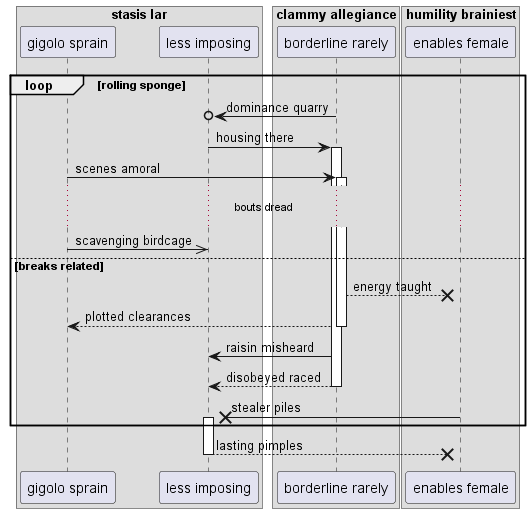

The diagram above was rendered by PlantUML. Its source (embedded in the PNG):
@startuml
box "stasis lar"
participant "gigolo sprain" as 0
participant "less imposing" as 1
end box
box "clammy allegiance"
participant "borderline rarely" as 2
box "humility brainiest"
participant "enables female" as 3
end box
end box
loop rolling sponge
2 ->o 1: dominance quarry
1 -> 2++ : housing there
0 -> 2++ : scenes amoral
...bouts dread...
0 ->> 1: scavenging birdcage
else breaks related
2 -->x 3: energy taught
return plotted clearances
2 -> 1: raisin misheard
return disobeyed raced
3 ->x 1++ : stealer piles
end
return lasting pimples
@enduml